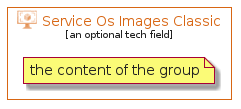

The diagram above was rendered by PlantUML. Its source (embedded in the PNG):
@startuml
' configures the library
!global $INCLUSION_MODE="local"
!global $LIB_BASE_LOCATION="../../.."
' loads the library
!include $LIB_BASE_LOCATION/bootstrap.puml
' loads the azure-v2 style
include('azure-v2/style')
' loads the ServiceOsImagesClassic element
include('azure-v2/Item/Compute/ServiceOsImagesClassic')
ServiceOsImagesClassicGroup('service_os_images_classic', 'Service Os Images Classic', 'an optional tech field'){
note as note
the content of the group
end note
}
@enduml